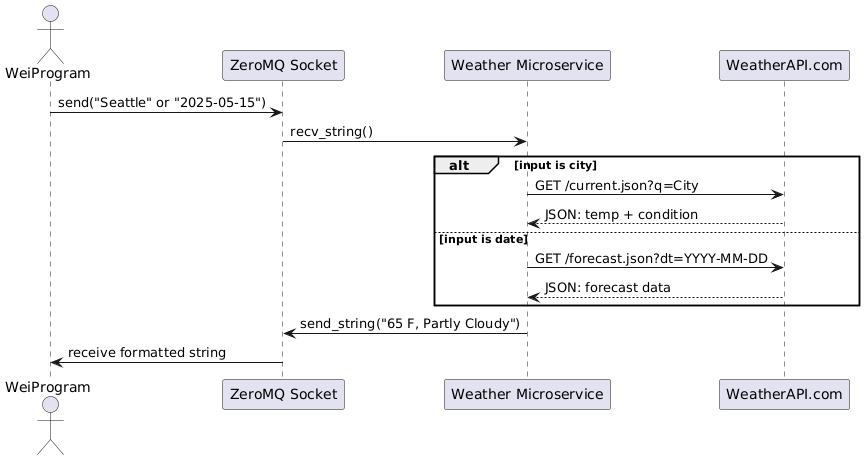

The diagram above was rendered by PlantUML. Its source (embedded in the PNG):
@startuml
actor WeiProgram
participant "ZeroMQ Socket" as ZMQ
participant "Weather Microservice" as Micro
participant "WeatherAPI.com" as API

WeiProgram -> ZMQ : send("Seattle" or "2025-05-15")
ZMQ -> Micro : recv_string()
alt input is city
    Micro -> API : GET /current.json?q=City
    API --> Micro : JSON: temp + condition
else input is date
    Micro -> API : GET /forecast.json?dt=YYYY-MM-DD
    API --> Micro : JSON: forecast data
end
Micro -> ZMQ : send_string("65 F, Partly Cloudy")
ZMQ -> WeiProgram : receive formatted string
@enduml